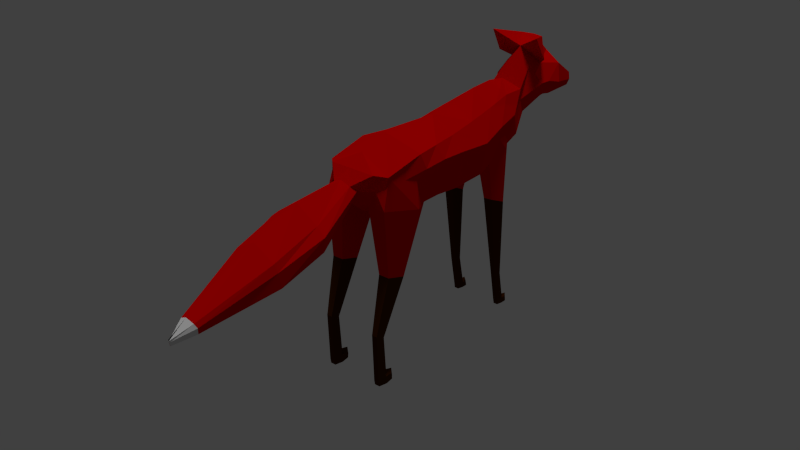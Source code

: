 # Source: wolf_fox4.blend  (saved by Blender 2.75.0; exported with 4.5.12 LTS)
import bpy
from mathutils import Matrix  # noqa: F401  (used for matrix-valued properties, if any)

bpy.ops.wm.read_factory_settings(use_empty=True)
scene = bpy.context.scene
scene.name = 'Scene'

# ---- collections
col_collection_1 = bpy.data.collections.new('Collection 1'); scene.collection.children.link(col_collection_1)
col_collection_2 = bpy.data.collections.new('Collection 2'); scene.collection.children.link(col_collection_2)
col_collection_2.hide_render = True
col_collection_2.hide_viewport = True

# ---- materials (node trees are filled in below, after node groups)
mat_red = bpy.data.materials.new('Red')
mat_red.alpha_threshold = 0.0
mat_red.diffuse_color = (0.8, 0.01654, 0.009349, 1.0)
mat_red.roughness = 0.5
mat_white = bpy.data.materials.new('White')
mat_white.alpha_threshold = 0.0
mat_white.roughness = 0.5
mat_brown = bpy.data.materials.new('Brown')
mat_brown.alpha_threshold = 0.0
mat_brown.roughness = 0.5

# ---- material node trees
mat_red.use_nodes = True; mat_red.node_tree.nodes.clear()
_N = mat_red.node_tree.nodes; _L = mat_red.node_tree.links
n0 = _N.new('ShaderNodeOutputMaterial'); n0.name = 'Material Output'; n0.location = (300, 300)
n1 = _N.new('ShaderNodeBsdfDiffuse'); n1.name = 'Diffuse BSDF'; n1.location = (10, 300)
n1.inputs[0].default_value = (0.6619, 0.0, 0.0, 1.0)
_L.new(n1.outputs[0], n0.inputs[0])
n0.is_active_output = True
mat_white.use_nodes = True; mat_white.node_tree.nodes.clear()
_N = mat_white.node_tree.nodes; _L = mat_white.node_tree.links
n0 = _N.new('ShaderNodeOutputMaterial'); n0.name = 'Material Output'; n0.location = (300, 300)
n1 = _N.new('ShaderNodeBsdfDiffuse'); n1.name = 'Diffuse BSDF'; n1.location = (10, 300)
_L.new(n1.outputs[0], n0.inputs[0])
n0.is_active_output = True
mat_brown.use_nodes = True; mat_brown.node_tree.nodes.clear()
_N = mat_brown.node_tree.nodes; _L = mat_brown.node_tree.links
n0 = _N.new('ShaderNodeOutputMaterial'); n0.name = 'Material Output'; n0.location = (300, 300)
n1 = _N.new('ShaderNodeBsdfDiffuse'); n1.name = 'Diffuse BSDF'; n1.location = (10, 300)
n1.inputs[0].default_value = (0.0578, 0.01428, 0.0, 1.0)
_L.new(n1.outputs[0], n0.inputs[0])
n0.is_active_output = True

# ---- world
world_world = bpy.data.worlds.new('World'); scene.world = world_world
world_world.color = (0.05088, 0.05088, 0.05088)
world_world.use_sun_shadow = False
world_world.sun_shadow_jitter_overblur = 0.0
world_world.cycles.sampling_method = 'MANUAL'
world_world.cycles.sample_map_resolution = 256

# ---- lights
light_point = bpy.data.lights.new('Point', 'POINT')
light_point.transmission_factor = 0.0
light_point.energy = 100.0
light_point.shadow_buffer_clip_start = 0.5
light_point.shadow_soft_size = 0.1
light_point.shadow_maximum_resolution = 0.006
light_point.use_absolute_resolution = True
light_point.cycles.use_multiple_importance_sampling = False
light_sun = bpy.data.lights.new('Sun', 'SUN')
light_sun.transmission_factor = 0.0
light_sun.angle = 0.1993
light_sun.energy = 1.0
light_sun.shadow_buffer_clip_start = 0.5
light_sun.shadow_soft_size = 0.1
light_sun.shadow_cascade_max_distance = 1000.0
light_sun.cycles.use_multiple_importance_sampling = False

# ---- meshes
me_cube_002 = bpy.data.meshes.new('Cube.002')
me_cube_002.from_pydata([(0.0, 8.404, -0.007476), (0.0, 10.9, 0.03116), (0.4857, 8.453, -0.3137), (0.4711, 10.74, -0.2405), (0.7138, 8.451, -0.6078), (0.782, 11.12, -0.6414), (0.6578, 8.118, -1.332), (0.66, 11.17, -1.321), (0.0, 8.382, -1.67), (0.0, 11.44, -1.576), (0.4296, 13.27, -0.1582), (0.0, 13.25, 0.1558), (0.6802, 13.46, -0.5257), (0.5855, 13.44, -1.137), (0.0, 13.39, -1.659), (0.369, 15.55, -0.08524), (0.0, 15.25, 0.1658), (0.5752, 15.69, -0.4731), (0.566, 16.01, -0.9109), (0.0, 16.46, -1.208), (0.3513, 17.55, -0.1155), (0.0, 16.97, 0.08528), (0.3356, 17.69, -0.3621), (0.3457, 18.01, -0.6354), (0.0, 18.07, -0.8317), (0.0, 3.166, 0.07342), (0.6929, 3.878, -0.246), (0.7787, 4.148, -0.5408), (0.6558, 4.448, -1.265), (0.0, 4.111, -1.478), (0.0, 0.877, -0.1155), (0.6722, 0.6032, -0.4137), (0.6312, 0.4595, -0.6641), (0.6327, 0.9566, -1.13), (0.0, 0.8406, -1.279), (0.0, -0.4059, -0.3118), (0.4809, -0.1074, -0.3616), (0.3461, -0.5043, -0.6697), (0.1821, -0.4968, -0.8826), (0.0, -0.5938, -0.9484), (0.0, -1.29, -0.4619), (0.1874, -1.174, -0.5567), (0.2592, -0.727, -0.6571), (0.1874, -0.8121, -0.8601), (0.0, -0.833, -0.9307), (0.0, -5.421, -0.4952), (0.4614, -5.381, -0.8048), (0.6398, -5.383, -0.9585), (0.5833, -5.299, -1.269), (0.0, -5.261, -1.459), (0.0, -14.89, -1.564), (0.1511, -14.81, -1.635), (0.2048, -14.71, -1.71), (0.1511, -14.54, -1.862), (0.0, -14.55, -1.915), (0.0, -16.36, -1.794), (0.0, -16.33, -1.821), (0.0, -16.3, -1.848), (0.0, -16.23, -1.904), (0.0, -16.23, -1.924), (0.2772, 19.03, 0.2631), (0.0, 19.23, 0.6121), (0.5535, 19.31, -0.08452), (0.4843, 19.49, -0.3763), (0.0, 19.88, -0.6587), (0.3863, 22.58, 0.1002), (0.0, 22.94, 0.2912), (0.5429, 21.87, -0.2355), (0.3236, 21.68, -0.5248), (0.0, 21.56, -0.6506), (0.09497, 26.09, -0.4216), (0.0, 26.1, -0.4294), (0.1503, 25.86, -0.5536), (0.1315, 25.6, -0.6676), (0.0, 25.43, -0.7574), (0.0, 21.09, 0.7465), (0.3316, 20.25, 0.2511), (0.4011, 20.4, -0.4237), (0.0, 20.46, -0.6078), (0.5388, 20.41, -0.1145), (0.0, -9.223, -0.8458), (0.0, -8.944, -1.712), (0.5445, -8.963, -1.549), (0.5159, -9.11, -1.251), (0.4419, -9.152, -1.104), (0.5318, 18.34, 0.9241), (0.2448, 20.78, 0.7597), (0.554, 19.44, 0.4134), (0.5716, 4.844, -1.335), (0.5183, 3.998, -0.3423), (0.8446, 3.03, -1.218), (0.6748, 3.455, -0.4055), (0.6854, 0.09444, -1.029), (0.6485, 0.769, -0.4411), (0.3141, 0.09444, -1.029), (0.3141, 0.03361, -0.3475), (0.1549, 3.03, -1.218), (0.1549, 3.053, -0.2898), (0.5716, 2.609, -2.555), (0.7562, 1.805, -2.503), (0.6857, 0.5047, -2.42), (0.4576, 0.5047, -2.42), (0.3871, 1.805, -2.503), (0.5716, 0.4446, -3.691), (0.6634, 0.06369, -3.65), (0.6283, -0.5526, -3.583), (0.5149, -0.5526, -3.583), (0.4799, 0.06369, -3.65), (0.5716, 0.6757, -4.524), (0.6634, 0.2721, -4.561), (0.6283, -0.3809, -4.619), (0.5149, -0.3809, -4.619), (0.4799, 0.2721, -4.561), (0.5716, 0.7653, -4.734), (0.6634, 0.3547, -4.729), (0.6283, -0.3096, -4.723), (0.5149, -0.3096, -4.723), (0.4799, 0.3547, -4.729), (0.5716, 1.251, -4.535), (0.6634, 0.8474, -4.561), (0.4799, 0.8474, -4.561), (0.5716, 1.341, -4.709), (0.6634, 0.93, -4.705), (0.4799, 0.93, -4.705), (0.3175, 16.28, -1.079), (0.5044, 16.08, -0.7419), (0.6178, 14.48, -1.092), (0.4981, 15.62, -0.6849), (0.5325, 12.77, -1.222), (0.6432, 13.09, -0.6754), (0.3109, 12.48, -1.264), (0.3034, 13.12, -0.6914), (0.2233, 14.53, -1.457), (0.2074, 15.25, -0.7975), (0.521, 14.82, -2.319), (0.6724, 14.1, -2.218), (0.5976, 12.96, -2.085), (0.4, 12.98, -2.103), (0.3527, 14.12, -2.248), (0.5289, 14.84, -3.98), (0.6029, 14.48, -3.958), (0.5729, 13.9, -3.931), (0.4804, 13.91, -3.936), (0.4531, 14.48, -3.967), (0.5196, 15.17, -4.638), (0.5965, 14.99, -4.634), (0.5711, 14.4, -4.629), (0.4784, 14.4, -4.631), (0.4466, 14.98, -4.639), (0.5231, 15.33, -4.761), (0.6, 14.97, -4.755), (0.5745, 14.49, -4.751), (0.4818, 14.49, -4.754), (0.45, 14.96, -4.759), (0.5467, 15.66, -4.611), (0.588, 15.43, -4.637), (0.468, 15.42, -4.64), (0.5304, 15.74, -4.747), (0.5997, 15.46, -4.76), (0.4498, 15.45, -4.764), (0.0, 5.853, -0.01201), (0.7499, 6.247, -0.5483), (0.5946, 6.048, -0.2781), (0.5568, 6.501, -1.347), (0.0, 6.137, -1.617)], [], [(0, 2, 3, 1), (2, 4, 5, 3), (4, 6, 7, 5), (6, 8, 9, 7), (162, 26, 27, 161), (9, 14, 13, 7), (13, 18, 17, 12), (5, 12, 10, 3), (3, 10, 11, 1), (7, 13, 12, 5), (18, 23, 22, 17), (10, 15, 16, 11), (14, 19, 18, 13), (12, 17, 15, 10), (23, 63, 62, 22), (15, 20, 21, 16), (19, 24, 23, 18), (17, 22, 20, 15), (27, 32, 33, 28), (160, 25, 26, 162), (161, 27, 28, 163), (163, 28, 29, 164), (32, 37, 38, 33), (25, 30, 31, 26), (28, 33, 34, 29), (26, 31, 32, 27), (36, 41, 42, 37), (30, 35, 36, 31), (33, 38, 39, 34), (31, 36, 37, 32), (43, 48, 49, 44), (37, 42, 43, 38), (35, 40, 41, 36), (38, 43, 44, 39), (82, 53, 54, 81), (41, 46, 47, 42), (42, 47, 48, 43), (40, 45, 46, 41), (53, 58, 59, 54), (84, 51, 52, 83), (83, 52, 53, 82), (80, 50, 51, 84), (55, 59, 58, 57, 56), (51, 56, 57, 52), (52, 57, 58, 53), (50, 55, 56, 51), (76, 65, 66, 75), (24, 64, 63, 23), (22, 62, 60, 20), (20, 60, 61, 21), (68, 73, 72, 67), (78, 69, 68, 77), (79, 67, 65, 76), (77, 68, 67, 79), (70, 72, 73, 74, 71), (65, 70, 71, 66), (69, 74, 73, 68), (67, 72, 70, 65), (63, 77, 79, 62), (62, 79, 76, 60), (64, 78, 77, 63), (76, 87, 85, 61), (45, 80, 84, 46), (47, 83, 82, 48), (46, 84, 83, 47), (48, 82, 81, 49), (60, 76, 61), (85, 87, 86), (75, 86, 87, 76), (61, 85, 86, 75), (88, 89, 91, 90), (90, 91, 93, 92), (92, 93, 95, 94), (91, 89, 97, 95, 93), (96, 97, 89, 88), (94, 95, 97, 96), (92, 94, 101, 100), (101, 102, 107, 106), (94, 96, 102, 101), (90, 92, 100, 99), (96, 88, 98, 102), (88, 90, 99, 98), (107, 103, 108, 112), (99, 100, 105, 104), (102, 98, 103, 107), (100, 101, 106, 105), (98, 99, 104, 103), (111, 112, 117, 116), (105, 106, 111, 110), (103, 104, 109, 108), (106, 107, 112, 111), (104, 105, 110, 109), (113, 114, 115, 116, 117), (109, 110, 115, 114), (114, 113, 121, 122), (110, 111, 116, 115), (113, 117, 123, 121), (120, 118, 121, 123), (118, 119, 122, 121), (117, 112, 120, 123), (112, 108, 118, 120), (108, 109, 119, 118), (109, 114, 122, 119), (124, 125, 127, 126), (126, 127, 129, 128), (128, 129, 131, 130), (127, 125, 133), (132, 133, 125, 124), (130, 131, 133, 132), (130, 132, 138, 137), (138, 134, 139, 143), (126, 128, 136, 135), (132, 124, 134, 138), (124, 126, 135, 134), (128, 130, 137, 136), (142, 143, 148, 147), (136, 137, 142, 141), (134, 135, 140, 139), (137, 138, 143, 142), (135, 136, 141, 140), (148, 144, 154, 156), (140, 141, 146, 145), (143, 139, 144, 148), (141, 142, 147, 146), (139, 140, 145, 144), (149, 150, 151, 152, 153), (146, 147, 152, 151), (145, 150, 158, 155), (147, 148, 153, 152), (145, 146, 151, 150), (156, 154, 157, 159), (154, 155, 158, 157), (144, 145, 155, 154), (153, 148, 156, 159), (149, 153, 159, 157), (150, 149, 157, 158), (6, 163, 164, 8), (4, 161, 163, 6), (0, 160, 162, 2), (2, 162, 161, 4), (131, 129, 127), (127, 133, 131)])
me_cube_002.polygons.foreach_set('material_index', [0, 0, 0, 1, 0, 1, 0, 0, 0, 0, 0, 0, 1, 0, 0, 0, 1, 0, 0, 0, 0, 1, 0, 0, 1, 0, 0, 0, 0, 0, 0, 0, 0, 0, 0, 0, 0, 0, 1, 0, 0, 0, 0, 1, 1, 1, 0, 1, 0, 0, 0, 1, 0, 0, 0, 0, 1, 0, 0, 0, 1, 0, 0, 0, 0, 0, 0, 0, 0, 0, 0, 0, 0, 0, 0, 0, 0, 2, 0, 0, 0, 0, 2, 2, 2, 2, 2, 2, 2, 2, 2, 2, 2, 2, 2, 2, 2, 2, 2, 2, 2, 2, 2, 0, 0, 0, 0, 0, 0, 0, 2, 0, 0, 0, 0, 2, 2, 2, 2, 2, 2, 2, 2, 2, 2, 2, 2, 2, 2, 2, 2, 2, 2, 2, 2, 2, 1, 0, 0, 0, 0, 0])
me_cube_002.materials.append(mat_red)
me_cube_002.materials.append(mat_white)
me_cube_002.materials.append(mat_brown)
me_cube_002.use_remesh_preserve_volume = False
me_cube_002.use_remesh_preserve_attributes = False
me_cube_002.use_mirror_vertex_groups = False
me_cube_002.update()
me_sphere = bpy.data.meshes.new('Sphere')
me_sphere.from_pydata([(-0.1951, 0.0, 0.9808), (-0.3827, 0.0, 0.9239), (-0.5556, 0.0, 0.8315), (-0.7071, 0.0, 0.7071), (-0.8315, 0.0, 0.5556), (-0.9239, 0.0, 0.3827), (-0.9808, 0.0, 0.1951), (-1.0, 0.0, 7.55e-08), (-0.9808, 0.0, -0.1951), (-0.9239, 0.0, -0.3827), (-0.8315, 0.0, -0.5556), (-0.7071, 0.0, -0.7071), (-0.5556, 0.0, -0.8315), (-0.3827, 0.0, -0.9239), (-0.1951, 0.0, -0.9808), (-0.1913, 0.03806, 0.9808), (-0.3753, 0.07466, 0.9239), (-0.5449, 0.1084, 0.8315), (-0.6935, 0.1379, 0.7071), (-0.8155, 0.1622, 0.5556), (-0.9061, 0.1802, 0.3827), (-0.9619, 0.1913, 0.1951), (-0.9808, 0.1951, 7.55e-08), (-0.9619, 0.1913, -0.1951), (-0.9061, 0.1802, -0.3827), (-0.8155, 0.1622, -0.5556), (-0.6935, 0.1379, -0.7071), (-0.5449, 0.1084, -0.8315), (-0.3753, 0.07466, -0.9239), (-0.1913, 0.03806, -0.9808), (-0.1802, 0.07466, 0.9808), (-0.3536, 0.1464, 0.9239), (-0.5133, 0.2126, 0.8315), (-0.6533, 0.2706, 0.7071), (-0.7682, 0.3182, 0.5556), (-0.8536, 0.3536, 0.3827), (-0.9061, 0.3753, 0.1951), (-0.9239, 0.3827, 7.55e-08), (-0.9061, 0.3753, -0.1951), (-0.8536, 0.3536, -0.3827), (-0.7682, 0.3182, -0.5556), (-0.6533, 0.2706, -0.7071), (-0.5133, 0.2126, -0.8315), (-0.3536, 0.1464, -0.9239), (-0.1802, 0.07466, -0.9808), (-0.1622, 0.1084, 0.9808), (-0.3182, 0.2126, 0.9239), (-0.4619, 0.3087, 0.8315), (-0.5879, 0.3928, 0.7071), (-0.6913, 0.4619, 0.5556), (-0.7682, 0.5133, 0.3827), (-0.8155, 0.5449, 0.1951), (-0.8315, 0.5556, 7.55e-08), (-0.8155, 0.5449, -0.1951), (-0.7682, 0.5133, -0.3827), (-0.6913, 0.4619, -0.5556), (-0.5879, 0.3928, -0.7071), (-0.4619, 0.3087, -0.8315), (-0.3182, 0.2126, -0.9239), (-0.1622, 0.1084, -0.9808), (-0.1379, 0.1379, 0.9808), (-0.2706, 0.2706, 0.9239), (-0.3928, 0.3928, 0.8315), (-0.5, 0.5, 0.7071), (-0.5879, 0.5879, 0.5556), (-0.6533, 0.6533, 0.3827), (-0.6935, 0.6935, 0.1951), (-0.7071, 0.7071, 7.55e-08), (-0.6935, 0.6935, -0.1951), (-0.6533, 0.6533, -0.3827), (-0.5879, 0.5879, -0.5556), (-0.5, 0.5, -0.7071), (-0.3928, 0.3928, -0.8315), (-0.2706, 0.2706, -0.9239), (-0.1379, 0.1379, -0.9808), (-0.1084, 0.1622, 0.9808), (-0.2126, 0.3182, 0.9239), (-0.3087, 0.4619, 0.8315), (-0.3928, 0.5879, 0.7071), (-0.4619, 0.6913, 0.5556), (-0.5133, 0.7682, 0.3827), (-0.5449, 0.8155, 0.1951), (-0.5556, 0.8315, 7.55e-08), (-0.5449, 0.8155, -0.1951), (-0.5133, 0.7682, -0.3827), (-0.4619, 0.6913, -0.5556), (-0.3928, 0.5879, -0.7071), (-0.3087, 0.4619, -0.8315), (-0.2126, 0.3182, -0.9239), (-0.1084, 0.1622, -0.9808), (-0.07466, 0.1802, 0.9808), (-0.1464, 0.3536, 0.9239), (-0.2126, 0.5133, 0.8315), (-0.2706, 0.6533, 0.7071), (-0.3182, 0.7682, 0.5556), (-0.3536, 0.8536, 0.3827), (-0.3753, 0.9061, 0.1951), (-0.3827, 0.9239, 7.55e-08), (-0.3753, 0.9061, -0.1951), (-0.3536, 0.8536, -0.3827), (-0.3182, 0.7682, -0.5556), (-0.2706, 0.6533, -0.7071), (-0.2126, 0.5133, -0.8315), (-0.1464, 0.3536, -0.9239), (-0.07466, 0.1802, -0.9808), (-0.03806, 0.1913, 0.9808), (-0.07466, 0.3753, 0.9239), (-0.1084, 0.5449, 0.8315), (-0.1379, 0.6935, 0.7071), (-0.1622, 0.8155, 0.5556), (-0.1802, 0.9061, 0.3827), (-0.1913, 0.9619, 0.1951), (-0.1951, 0.9808, 7.55e-08), (-0.1913, 0.9619, -0.1951), (-0.1802, 0.9061, -0.3827), (-0.1622, 0.8155, -0.5556), (-0.1379, 0.6935, -0.7071), (-0.1084, 0.5449, -0.8315), (-0.07466, 0.3753, -0.9239), (-0.03806, 0.1913, -0.9808), (3.266e-07, 0.1951, 0.9808), (3.192e-07, 0.3827, 0.9239), (3.117e-07, 0.5556, 0.8315), (3.192e-07, 0.7071, 0.7071), (3.341e-07, 0.8315, 0.5556), (2.745e-07, 0.9239, 0.3827), (3.937e-07, 0.9808, 0.1951), (3.788e-07, 1.0, 7.55e-08), (3.937e-07, 0.9808, -0.1951), (2.298e-07, 0.9239, -0.3827), (3.341e-07, 0.8315, -0.5556), (3.192e-07, 0.7071, -0.7071), (3.415e-07, 0.5556, -0.8315), (3.043e-07, 0.3827, -0.9239), (3.08e-07, 0.1951, -0.9808), (0.03806, 0.1913, 0.9808), (0.07466, 0.3753, 0.9239), (0.1084, 0.5449, 0.8315), (0.138, 0.6935, 0.7071), (0.1622, 0.8155, 0.5556), (0.1802, 0.9061, 0.3827), (0.1913, 0.9619, 0.1951), (0.1951, 0.9808, 7.55e-08), (0.1913, 0.9619, -0.1951), (0.1802, 0.9061, -0.3827), (0.1622, 0.8155, -0.5556), (0.138, 0.6935, -0.7071), (0.1084, 0.5449, -0.8315), (0.07466, 0.3753, -0.9239), (0.03806, 0.1913, -0.9808), (0.07466, 0.1802, 0.9808), (0.1464, 0.3536, 0.9239), (0.2126, 0.5133, 0.8315), (0.2706, 0.6533, 0.7071), (0.3182, 0.7682, 0.5556), (0.3536, 0.8536, 0.3827), (0.3753, 0.9061, 0.1951), (0.3827, 0.9239, 7.55e-08), (0.3753, 0.9061, -0.1951), (0.3536, 0.8536, -0.3827), (0.3182, 0.7682, -0.5556), (0.2706, 0.6533, -0.7071), (0.2126, 0.5133, -0.8315), (0.1464, 0.3536, -0.9239), (0.07466, 0.1802, -0.9808), (0.1084, 0.1622, 0.9808), (0.2126, 0.3182, 0.9239), (0.3087, 0.4619, 0.8315), (0.3928, 0.5879, 0.7071), (0.4619, 0.6913, 0.5556), (0.5133, 0.7682, 0.3827), (0.5449, 0.8155, 0.1951), (0.5556, 0.8315, 7.55e-08), (0.5449, 0.8155, -0.1951), (0.5133, 0.7682, -0.3827), (0.4619, 0.6913, -0.5556), (0.3928, 0.5879, -0.7071), (0.3087, 0.4619, -0.8315), (0.2126, 0.3182, -0.9239), (0.1084, 0.1622, -0.9808), (0.138, 0.1379, 0.9808), (0.2706, 0.2706, 0.9239), (0.3928, 0.3928, 0.8315), (0.5, 0.5, 0.7071), (0.5879, 0.5879, 0.5556), (0.6533, 0.6533, 0.3827), (0.6935, 0.6935, 0.1951), (0.7071, 0.7071, 7.55e-08), (0.6935, 0.6935, -0.1951), (0.6533, 0.6533, -0.3827), (0.5879, 0.5879, -0.5556), (0.5, 0.5, -0.7071), (0.3928, 0.3928, -0.8315), (0.2706, 0.2706, -0.9239), (0.138, 0.1379, -0.9808), (0.1622, 0.1084, 0.9808), (0.3182, 0.2126, 0.9239), (0.4619, 0.3087, 0.8315), (0.5879, 0.3928, 0.7071), (0.6913, 0.4619, 0.5556), (0.7682, 0.5133, 0.3827), (0.8155, 0.5449, 0.1951), (0.8315, 0.5556, 7.55e-08), (0.8155, 0.5449, -0.1951), (0.7682, 0.5133, -0.3827), (0.6913, 0.4619, -0.5556), (0.5879, 0.3928, -0.7071), (0.4619, 0.3087, -0.8315), (0.3182, 0.2126, -0.9239), (0.1622, 0.1084, -0.9808), (0.1802, 0.07466, 0.9808), (0.3536, 0.1464, 0.9239), (0.5133, 0.2126, 0.8315), (0.6533, 0.2706, 0.7071), (0.7682, 0.3182, 0.5556), (0.8536, 0.3536, 0.3827), (0.9061, 0.3753, 0.1951), (0.9239, 0.3827, 7.55e-08), (0.9061, 0.3753, -0.1951), (0.8536, 0.3536, -0.3827), (0.7682, 0.3182, -0.5556), (0.6533, 0.2706, -0.7071), (0.5133, 0.2126, -0.8315), (0.3536, 0.1464, -0.9239), (0.1802, 0.07466, -0.9808), (0.1913, 0.03806, 0.9808), (0.3753, 0.07466, 0.9239), (0.5449, 0.1084, 0.8315), (0.6935, 0.1379, 0.7071), (0.8155, 0.1622, 0.5556), (0.9061, 0.1802, 0.3827), (0.9619, 0.1913, 0.1951), (0.9808, 0.1951, 7.55e-08), (0.9619, 0.1913, -0.1951), (0.9061, 0.1802, -0.3827), (0.8155, 0.1622, -0.5556), (0.6935, 0.1379, -0.7071), (0.5449, 0.1084, -0.8315), (0.3753, 0.07466, -0.9239), (0.1913, 0.03806, -0.9808), (0.1951, -7.212e-09, 0.9808), (0.3827, 4.122e-08, 0.9239), (0.5556, 2.632e-08, 0.8315), (0.7071, -2.584e-08, 0.7071), (0.8315, -8.544e-08, 0.5556), (0.9239, 6.357e-08, 0.3827), (0.9808, -8.544e-08, 0.1951), (1.0, -1.003e-07, 7.55e-08), (0.9808, -8.544e-08, -0.1951), (0.9239, 6.357e-08, -0.3827), (0.8315, -8.544e-08, -0.5556), (0.7071, -2.584e-08, -0.7071), (0.5556, -1.094e-08, -0.8315), (0.3827, 3.964e-09, -0.9239), (0.1951, 3.964e-09, -0.9808), (3.258e-07, 0.0, -1.0), (0.1913, -0.03806, 0.9808), (0.3753, -0.07466, 0.9239), (0.5449, -0.1084, 0.8315), (0.6935, -0.1379, 0.7071), (0.8155, -0.1622, 0.5556), (0.9061, -0.1802, 0.3827), (0.9619, -0.1913, 0.1951), (0.9808, -0.1951, 7.55e-08), (0.9619, -0.1913, -0.1951), (0.9061, -0.1802, -0.3827), (0.8155, -0.1622, -0.5556), (0.6935, -0.1379, -0.7071), (0.5449, -0.1084, -0.8315), (0.3753, -0.07466, -0.9239), (0.1913, -0.03806, -0.9808), (0.1802, -0.07466, 0.9808), (0.3536, -0.1464, 0.9239), (0.5133, -0.2126, 0.8315), (0.6533, -0.2706, 0.7071), (0.7682, -0.3182, 0.5556), (0.8536, -0.3536, 0.3827), (0.9061, -0.3753, 0.1951), (0.9239, -0.3827, 7.55e-08), (0.9061, -0.3753, -0.1951), (0.8536, -0.3536, -0.3827), (0.7682, -0.3182, -0.5556), (0.6533, -0.2706, -0.7071), (0.5133, -0.2126, -0.8315), (0.3536, -0.1464, -0.9239), (0.1802, -0.07466, -0.9808), (0.1622, -0.1084, 0.9808), (0.3182, -0.2126, 0.9239), (0.4619, -0.3087, 0.8315), (0.5879, -0.3928, 0.7071), (0.6913, -0.4619, 0.5556), (0.7682, -0.5133, 0.3827), (0.8155, -0.5449, 0.1951), (0.8315, -0.5556, 7.55e-08), (0.8155, -0.5449, -0.1951), (0.7682, -0.5133, -0.3827), (0.6913, -0.4619, -0.5556), (0.5879, -0.3928, -0.7071), (0.4619, -0.3087, -0.8315), (0.3182, -0.2126, -0.9239), (0.1622, -0.1084, -0.9808), (0.138, -0.1379, 0.9808), (0.2706, -0.2706, 0.9239), (0.3928, -0.3928, 0.8315), (0.5, -0.5, 0.7071), (0.5879, -0.5879, 0.5556), (0.6533, -0.6533, 0.3827), (0.6935, -0.6935, 0.1951), (0.7071, -0.7071, 7.55e-08), (0.6935, -0.6935, -0.1951), (0.6533, -0.6533, -0.3827), (0.5879, -0.5879, -0.5556), (0.5, -0.5, -0.7071), (0.3928, -0.3928, -0.8315), (0.2706, -0.2706, -0.9239), (0.1379, -0.1379, -0.9808), (0.1084, -0.1622, 0.9808), (0.2126, -0.3182, 0.9239), (0.3087, -0.4619, 0.8315), (0.3928, -0.5879, 0.7071), (0.4619, -0.6913, 0.5556), (0.5133, -0.7682, 0.3827), (0.5449, -0.8155, 0.1951), (0.5556, -0.8315, 7.55e-08), (0.5449, -0.8155, -0.1951), (0.5133, -0.7682, -0.3827), (0.4619, -0.6913, -0.5556), (0.3928, -0.5879, -0.7071), (0.3087, -0.4619, -0.8315), (0.2126, -0.3182, -0.9239), (0.1084, -0.1622, -0.9808), (0.07466, -0.1802, 0.9808), (0.1464, -0.3536, 0.9239), (0.2126, -0.5133, 0.8315), (0.2706, -0.6533, 0.7071), (0.3182, -0.7682, 0.5556), (0.3536, -0.8536, 0.3827), (0.3753, -0.9061, 0.1951), (0.3827, -0.9239, 7.55e-08), (0.3753, -0.9061, -0.1951), (0.3536, -0.8536, -0.3827), (0.3182, -0.7682, -0.5556), (0.2706, -0.6533, -0.7071), (0.2126, -0.5133, -0.8315), (0.1464, -0.3536, -0.9239), (0.07466, -0.1802, -0.9808), (0.03806, -0.1913, 0.9808), (0.07466, -0.3753, 0.9239), (0.1084, -0.5449, 0.8315), (0.1379, -0.6935, 0.7071), (0.1622, -0.8155, 0.5556), (0.1802, -0.9061, 0.3827), (0.1913, -0.9619, 0.1951), (0.1951, -0.9808, 7.55e-08), (0.1913, -0.9619, -0.1951), (0.1802, -0.9061, -0.3827), (0.1622, -0.8155, -0.5556), (0.1379, -0.6935, -0.7071), (0.1084, -0.5449, -0.8315), (0.07466, -0.3753, -0.9239), (0.03806, -0.1913, -0.9808), (3.117e-07, -0.1951, 0.9808), (2.819e-07, -0.3827, 0.9239), (2.819e-07, -0.5556, 0.8315), (1.851e-07, -0.7071, 0.7071), (1.404e-07, -0.8315, 0.5556), (3.192e-07, -0.9239, 0.3827), (9.567e-08, -0.9808, 0.1951), (1.404e-07, -1.0, 7.55e-08), (9.567e-08, -0.9808, -0.1951), (3.192e-07, -0.9239, -0.3827), (1.404e-07, -0.8315, -0.5556), (1.851e-07, -0.7071, -0.7071), (2.596e-07, -0.5556, -0.8315), (2.521e-07, -0.3827, -0.9239), (3.155e-07, -0.1951, -0.9808), (-0.03806, -0.1913, 0.9808), (-0.07466, -0.3753, 0.9239), (-0.1084, -0.5449, 0.8315), (-0.1379, -0.6935, 0.7071), (-0.1622, -0.8155, 0.5556), (-0.1802, -0.9061, 0.3827), (-0.1913, -0.9619, 0.1951), (-0.1951, -0.9808, 7.55e-08), (-0.1913, -0.9619, -0.1951), (-0.1802, -0.9061, -0.3827), (-0.1622, -0.8155, -0.5556), (-0.1379, -0.6935, -0.7071), (-0.1084, -0.5449, -0.8315), (-0.07466, -0.3753, -0.9239), (-0.03806, -0.1913, -0.9808), (-0.07466, -0.1802, 0.9808), (-0.1464, -0.3536, 0.9239), (-0.2126, -0.5133, 0.8315), (-0.2706, -0.6533, 0.7071), (-0.3182, -0.7682, 0.5556), (-0.3536, -0.8536, 0.3827), (-0.3753, -0.9061, 0.1951), (-0.3827, -0.9239, 7.55e-08), (-0.3753, -0.9061, -0.1951), (-0.3536, -0.8536, -0.3827), (-0.3182, -0.7682, -0.5556), (-0.2706, -0.6533, -0.7071), (-0.2126, -0.5133, -0.8315), (-0.1464, -0.3536, -0.9239), (-0.07466, -0.1802, -0.9808), (-0.1084, -0.1622, 0.9808), (-0.2126, -0.3182, 0.9239), (-0.3087, -0.4619, 0.8315), (-0.3928, -0.5879, 0.7071), (-0.4619, -0.6913, 0.5556), (-0.5133, -0.7682, 0.3827), (-0.5449, -0.8155, 0.1951), (-0.5556, -0.8315, 7.55e-08), (-0.5449, -0.8155, -0.1951), (-0.5133, -0.7682, -0.3827), (-0.4619, -0.6913, -0.5556), (-0.3928, -0.5879, -0.7071), (-0.3087, -0.4619, -0.8315), (-0.2126, -0.3182, -0.9239), (-0.1084, -0.1622, -0.9808), (-0.1379, -0.1379, 0.9808), (-0.2706, -0.2706, 0.9239), (-0.3928, -0.3928, 0.8315), (-0.5, -0.5, 0.7071), (-0.5879, -0.5879, 0.5556), (-0.6533, -0.6533, 0.3827), (-0.6935, -0.6935, 0.1951), (-0.7071, -0.7071, 7.55e-08), (-0.6935, -0.6935, -0.1951), (-0.6533, -0.6533, -0.3827), (-0.5879, -0.5879, -0.5556), (-0.5, -0.5, -0.7071), (-0.3928, -0.3928, -0.8315), (-0.2706, -0.2706, -0.9239), (-0.1379, -0.1379, -0.9808), (-0.1622, -0.1084, 0.9808), (-0.3182, -0.2126, 0.9239), (-0.4619, -0.3087, 0.8315), (-0.5879, -0.3928, 0.7071), (-0.6913, -0.4619, 0.5556), (-0.7682, -0.5133, 0.3827), (-0.8155, -0.5449, 0.1951), (-0.8315, -0.5556, 7.55e-08), (-0.8155, -0.5449, -0.1951), (-0.7682, -0.5133, -0.3827), (-0.6913, -0.4619, -0.5556), (-0.5879, -0.3928, -0.7071), (-0.4619, -0.3087, -0.8315), (-0.3182, -0.2126, -0.9239), (-0.1622, -0.1084, -0.9808), (2.48e-08, -1.247e-07, 1.0), (-0.1802, -0.07466, 0.9808), (-0.3536, -0.1464, 0.9239), (-0.5133, -0.2126, 0.8315), (-0.6533, -0.2706, 0.7071), (-0.7682, -0.3182, 0.5556), (-0.8536, -0.3536, 0.3827), (-0.9061, -0.3753, 0.1951), (-0.9239, -0.3827, 7.55e-08), (-0.9061, -0.3753, -0.1951), (-0.8536, -0.3536, -0.3827), (-0.7682, -0.3182, -0.5556), (-0.6533, -0.2706, -0.7071), (-0.5133, -0.2126, -0.8315), (-0.3536, -0.1464, -0.9239), (-0.1802, -0.07466, -0.9808), (-0.1913, -0.03806, 0.9808), (-0.3753, -0.07466, 0.9239), (-0.5449, -0.1084, 0.8315), (-0.6935, -0.1379, 0.7071), (-0.8155, -0.1622, 0.5556), (-0.9061, -0.1802, 0.3827), (-0.9619, -0.1913, 0.1951), (-0.9808, -0.1951, 7.55e-08), (-0.9619, -0.1913, -0.1951), (-0.9061, -0.1802, -0.3827), (-0.8155, -0.1622, -0.5556), (-0.6935, -0.1379, -0.7071), (-0.5449, -0.1084, -0.8315), (-0.3753, -0.07466, -0.9239), (-0.1913, -0.03806, -0.9808)], [], [(13, 12, 27, 28), (6, 5, 20, 21), (14, 13, 28, 29), (7, 6, 21, 22), (8, 7, 22, 23), (1, 0, 15, 16), (9, 8, 23, 24), (2, 1, 16, 17), (10, 9, 24, 25), (3, 2, 17, 18), (11, 10, 25, 26), (4, 3, 18, 19), (12, 11, 26, 27), (5, 4, 19, 20), (27, 26, 41, 42), (20, 19, 34, 35), (28, 27, 42, 43), (21, 20, 35, 36), (29, 28, 43, 44), (22, 21, 36, 37), (23, 22, 37, 38), (16, 15, 30, 31), (24, 23, 38, 39), (17, 16, 31, 32), (25, 24, 39, 40), (18, 17, 32, 33), (26, 25, 40, 41), (19, 18, 33, 34), (31, 30, 45, 46), (39, 38, 53, 54), (32, 31, 46, 47), (40, 39, 54, 55), (33, 32, 47, 48), (41, 40, 55, 56), (34, 33, 48, 49), (42, 41, 56, 57), (35, 34, 49, 50), (43, 42, 57, 58), (36, 35, 50, 51), (44, 43, 58, 59), (37, 36, 51, 52), (38, 37, 52, 53), (50, 49, 64, 65), (58, 57, 72, 73), (51, 50, 65, 66), (59, 58, 73, 74), (52, 51, 66, 67), (53, 52, 67, 68), (46, 45, 60, 61), (54, 53, 68, 69), (47, 46, 61, 62), (55, 54, 69, 70), (48, 47, 62, 63), (56, 55, 70, 71), (49, 48, 63, 64), (57, 56, 71, 72), (69, 68, 83, 84), (62, 61, 76, 77), (70, 69, 84, 85), (63, 62, 77, 78), (71, 70, 85, 86), (64, 63, 78, 79), (72, 71, 86, 87), (65, 64, 79, 80), (73, 72, 87, 88), (66, 65, 80, 81), (74, 73, 88, 89), (67, 66, 81, 82), (68, 67, 82, 83), (61, 60, 75, 76), (88, 87, 102, 103), (81, 80, 95, 96), (89, 88, 103, 104), (82, 81, 96, 97), (83, 82, 97, 98), (76, 75, 90, 91), (84, 83, 98, 99), (77, 76, 91, 92), (85, 84, 99, 100), (78, 77, 92, 93), (86, 85, 100, 101), (79, 78, 93, 94), (87, 86, 101, 102), (80, 79, 94, 95), (100, 99, 114, 115), (93, 92, 107, 108), (101, 100, 115, 116), (94, 93, 108, 109), (102, 101, 116, 117), (95, 94, 109, 110), (103, 102, 117, 118), (96, 95, 110, 111), (104, 103, 118, 119), (97, 96, 111, 112), (98, 97, 112, 113), (91, 90, 105, 106), (99, 98, 113, 114), (92, 91, 106, 107), (119, 118, 133, 134), (112, 111, 126, 127), (113, 112, 127, 128), (106, 105, 120, 121), (114, 113, 128, 129), (107, 106, 121, 122), (115, 114, 129, 130), (108, 107, 122, 123), (116, 115, 130, 131), (109, 108, 123, 124), (117, 116, 131, 132), (110, 109, 124, 125), (118, 117, 132, 133), (111, 110, 125, 126), (123, 122, 137, 138), (131, 130, 145, 146), (124, 123, 138, 139), (132, 131, 146, 147), (125, 124, 139, 140), (133, 132, 147, 148), (126, 125, 140, 141), (134, 133, 148, 149), (127, 126, 141, 142), (128, 127, 142, 143), (121, 120, 135, 136), (129, 128, 143, 144), (122, 121, 136, 137), (130, 129, 144, 145), (142, 141, 156, 157), (143, 142, 157, 158), (136, 135, 150, 151), (144, 143, 158, 159), (137, 136, 151, 152), (145, 144, 159, 160), (138, 137, 152, 153), (146, 145, 160, 161), (139, 138, 153, 154), (147, 146, 161, 162), (140, 139, 154, 155), (148, 147, 162, 163), (141, 140, 155, 156), (149, 148, 163, 164), (161, 160, 175, 176), (154, 153, 168, 169), (162, 161, 176, 177), (155, 154, 169, 170), (163, 162, 177, 178), (156, 155, 170, 171), (164, 163, 178, 179), (157, 156, 171, 172), (158, 157, 172, 173), (151, 150, 165, 166), (159, 158, 173, 174), (152, 151, 166, 167), (160, 159, 174, 175), (153, 152, 167, 168), (173, 172, 187, 188), (166, 165, 180, 181), (174, 173, 188, 189), (167, 166, 181, 182), (175, 174, 189, 190), (168, 167, 182, 183), (176, 175, 190, 191), (169, 168, 183, 184), (177, 176, 191, 192), (170, 169, 184, 185), (178, 177, 192, 193), (171, 170, 185, 186), (179, 178, 193, 194), (172, 171, 186, 187), (184, 183, 198, 199), (192, 191, 206, 207), (185, 184, 199, 200), (193, 192, 207, 208), (186, 185, 200, 201), (194, 193, 208, 209), (187, 186, 201, 202), (188, 187, 202, 203), (181, 180, 195, 196), (189, 188, 203, 204), (182, 181, 196, 197), (190, 189, 204, 205), (183, 182, 197, 198), (191, 190, 205, 206), (203, 202, 217, 218), (196, 195, 210, 211), (204, 203, 218, 219), (197, 196, 211, 212), (205, 204, 219, 220), (198, 197, 212, 213), (206, 205, 220, 221), (199, 198, 213, 214), (207, 206, 221, 222), (200, 199, 214, 215), (208, 207, 222, 223), (201, 200, 215, 216), (209, 208, 223, 224), (202, 201, 216, 217), (222, 221, 236, 237), (215, 214, 229, 230), (223, 222, 237, 238), (216, 215, 230, 231), (224, 223, 238, 239), (217, 216, 231, 232), (218, 217, 232, 233), (211, 210, 225, 226), (219, 218, 233, 234), (212, 211, 226, 227), (220, 219, 234, 235), (213, 212, 227, 228), (221, 220, 235, 236), (214, 213, 228, 229), (234, 233, 248, 249), (227, 226, 241, 242), (235, 234, 249, 250), (228, 227, 242, 243), (236, 235, 250, 251), (229, 228, 243, 244), (237, 236, 251, 252), (230, 229, 244, 245), (238, 237, 252, 253), (231, 230, 245, 246), (239, 238, 253, 254), (232, 231, 246, 247), (233, 232, 247, 248), (226, 225, 240, 241), (253, 252, 268, 269), (246, 245, 261, 262), (254, 253, 269, 270), (247, 246, 262, 263), (248, 247, 263, 264), (241, 240, 256, 257), (249, 248, 264, 265), (242, 241, 257, 258), (250, 249, 265, 266), (243, 242, 258, 259), (251, 250, 266, 267), (244, 243, 259, 260), (252, 251, 267, 268), (245, 244, 260, 261), (258, 257, 272, 273), (266, 265, 280, 281), (259, 258, 273, 274), (267, 266, 281, 282), (260, 259, 274, 275), (268, 267, 282, 283), (261, 260, 275, 276), (269, 268, 283, 284), (262, 261, 276, 277), (270, 269, 284, 285), (263, 262, 277, 278), (264, 263, 278, 279), (257, 256, 271, 272), (265, 264, 279, 280), (277, 276, 291, 292), (285, 284, 299, 300), (278, 277, 292, 293), (279, 278, 293, 294), (272, 271, 286, 287), (280, 279, 294, 295), (273, 272, 287, 288), (281, 280, 295, 296), (274, 273, 288, 289), (282, 281, 296, 297), (275, 274, 289, 290), (283, 282, 297, 298), (276, 275, 290, 291), (284, 283, 298, 299), (296, 295, 310, 311), (289, 288, 303, 304), (297, 296, 311, 312), (290, 289, 304, 305), (298, 297, 312, 313), (291, 290, 305, 306), (299, 298, 313, 314), (292, 291, 306, 307), (300, 299, 314, 315), (293, 292, 307, 308), (294, 293, 308, 309), (287, 286, 301, 302), (295, 294, 309, 310), (288, 287, 302, 303), (315, 314, 329, 330), (308, 307, 322, 323), (309, 308, 323, 324), (302, 301, 316, 317), (310, 309, 324, 325), (303, 302, 317, 318), (311, 310, 325, 326), (304, 303, 318, 319), (312, 311, 326, 327), (305, 304, 319, 320), (313, 312, 327, 328), (306, 305, 320, 321), (314, 313, 328, 329), (307, 306, 321, 322), (319, 318, 333, 334), (327, 326, 341, 342), (320, 319, 334, 335), (328, 327, 342, 343), (321, 320, 335, 336), (329, 328, 343, 344), (322, 321, 336, 337), (330, 329, 344, 345), (323, 322, 337, 338), (324, 323, 338, 339), (317, 316, 331, 332), (325, 324, 339, 340), (318, 317, 332, 333), (326, 325, 340, 341), (338, 337, 352, 353), (339, 338, 353, 354), (332, 331, 346, 347), (340, 339, 354, 355), (333, 332, 347, 348), (341, 340, 355, 356), (334, 333, 348, 349), (342, 341, 356, 357), (335, 334, 349, 350), (343, 342, 357, 358), (336, 335, 350, 351), (344, 343, 358, 359), (337, 336, 351, 352), (345, 344, 359, 360), (357, 356, 371, 372), (350, 349, 364, 365), (358, 357, 372, 373), (351, 350, 365, 366), (359, 358, 373, 374), (352, 351, 366, 367), (360, 359, 374, 375), (353, 352, 367, 368), (354, 353, 368, 369), (347, 346, 361, 362), (355, 354, 369, 370), (348, 347, 362, 363), (356, 355, 370, 371), (349, 348, 363, 364), (369, 368, 383, 384), (362, 361, 376, 377), (370, 369, 384, 385), (363, 362, 377, 378), (371, 370, 385, 386), (364, 363, 378, 379), (372, 371, 386, 387), (365, 364, 379, 380), (373, 372, 387, 388), (366, 365, 380, 381), (374, 373, 388, 389), (367, 366, 381, 382), (375, 374, 389, 390), (368, 367, 382, 383), (388, 387, 402, 403), (381, 380, 395, 396), (389, 388, 403, 404), (382, 381, 396, 397), (390, 389, 404, 405), (383, 382, 397, 398), (384, 383, 398, 399), (377, 376, 391, 392), (385, 384, 399, 400), (378, 377, 392, 393), (386, 385, 400, 401), (379, 378, 393, 394), (387, 386, 401, 402), (380, 379, 394, 395), (392, 391, 406, 407), (400, 399, 414, 415), (393, 392, 407, 408), (401, 400, 415, 416), (394, 393, 408, 409), (402, 401, 416, 417), (395, 394, 409, 410), (403, 402, 417, 418), (396, 395, 410, 411), (404, 403, 418, 419), (397, 396, 411, 412), (405, 404, 419, 420), (398, 397, 412, 413), (399, 398, 413, 414), (411, 410, 425, 426), (419, 418, 433, 434), (412, 411, 426, 427), (420, 419, 434, 435), (413, 412, 427, 428), (414, 413, 428, 429), (407, 406, 421, 422), (415, 414, 429, 430), (408, 407, 422, 423), (416, 415, 430, 431), (409, 408, 423, 424), (417, 416, 431, 432), (410, 409, 424, 425), (418, 417, 432, 433), (430, 429, 444, 445), (423, 422, 437, 438), (431, 430, 445, 446), (424, 423, 438, 439), (432, 431, 446, 447), (425, 424, 439, 440), (433, 432, 447, 448), (426, 425, 440, 441), (434, 433, 448, 449), (427, 426, 441, 442), (435, 434, 449, 450), (428, 427, 442, 443), (429, 428, 443, 444), (422, 421, 436, 437), (449, 448, 464, 465), (442, 441, 457, 458), (450, 449, 465, 466), (443, 442, 458, 459), (444, 443, 459, 460), (437, 436, 452, 453), (445, 444, 460, 461), (438, 437, 453, 454), (446, 445, 461, 462), (439, 438, 454, 455), (447, 446, 462, 463), (440, 439, 455, 456), (448, 447, 463, 464), (441, 440, 456, 457), (454, 453, 468, 469), (462, 461, 476, 477), (455, 454, 469, 470), (463, 462, 477, 478), (456, 455, 470, 471), (464, 463, 478, 479), (457, 456, 471, 472), (465, 464, 479, 480), (458, 457, 472, 473), (466, 465, 480, 481), (459, 458, 473, 474), (460, 459, 474, 475), (453, 452, 467, 468), (461, 460, 475, 476), (0, 451, 15), (255, 14, 29), (15, 451, 30), (255, 29, 44), (30, 451, 45), (255, 44, 59), (45, 451, 60), (255, 59, 74), (60, 451, 75), (255, 74, 89), (75, 451, 90), (255, 89, 104), (90, 451, 105), (255, 104, 119), (105, 451, 120), (255, 119, 134), (120, 451, 135), (255, 134, 149), (135, 451, 150), (255, 149, 164), (150, 451, 165), (255, 164, 179), (165, 451, 180), (255, 179, 194), (180, 451, 195), (255, 194, 209), (195, 451, 210), (255, 209, 224), (210, 451, 225), (255, 224, 239), (225, 451, 240), (255, 239, 254), (240, 451, 256), (255, 254, 270), (256, 451, 271), (255, 270, 285), (271, 451, 286), (255, 285, 300), (286, 451, 301), (255, 300, 315), (301, 451, 316), (255, 315, 330), (316, 451, 331), (255, 330, 345), (331, 451, 346), (255, 345, 360), (346, 451, 361), (255, 360, 375), (255, 375, 390), (361, 451, 376), (376, 451, 391), (255, 390, 405), (391, 451, 406), (255, 405, 420), (406, 451, 421), (255, 420, 435), (421, 451, 436), (255, 435, 450), (436, 451, 452), (255, 450, 466), (452, 451, 467), (255, 466, 481), (473, 472, 5, 6), (481, 480, 13, 14), (474, 473, 6, 7), (467, 451, 0), (255, 481, 14), (475, 474, 7, 8), (468, 467, 0, 1), (476, 475, 8, 9), (469, 468, 1, 2), (477, 476, 9, 10), (470, 469, 2, 3), (478, 477, 10, 11), (471, 470, 3, 4), (479, 478, 11, 12), (472, 471, 4, 5), (480, 479, 12, 13)])
me_sphere.use_remesh_preserve_volume = False
me_sphere.use_remesh_preserve_attributes = False
me_sphere.use_mirror_vertex_groups = False
me_sphere.update()
me_circle = bpy.data.meshes.new('Circle')
me_circle.from_pydata([(0.0, 1.626, 0.0), (-0.1951, 1.595, 0.0), (-0.3827, 1.502, 0.0), (-0.5556, 1.352, 0.0), (-0.7071, 1.15, 0.0), (-0.8315, 0.9033, 0.0), (-0.9239, 0.6222, 0.0), (-0.9808, 0.3172, 0.0), (-1.0, -6.087e-08, 0.0), (-0.9808, -0.3172, 0.0), (-0.9239, -0.6222, 0.0), (-0.8315, -0.9033, 0.0), (-0.7071, -1.15, 0.0), (-0.5556, -1.352, 0.0), (-0.3827, -1.502, 0.0), (-0.1951, -1.595, 0.0), (3.258e-07, -1.626, 0.0), (0.1951, -1.595, 0.0), (0.3827, -1.502, 0.0), (0.5556, -1.352, 0.0), (0.7071, -1.15, 0.0), (0.8315, -0.9033, 0.0), (0.9239, -0.6222, 0.0), (0.9808, -0.3172, 0.0), (1.0, 1.386e-06, 0.0), (0.9808, 0.3172, 0.0), (0.9239, 0.6222, 0.0), (0.8315, 0.9033, 0.0), (0.7071, 1.15, 0.0), (0.5556, 1.352, 0.0), (0.3827, 1.502, 0.0), (0.1951, 1.595, 0.0), (0.0, 1.626, 0.0), (-0.1951, 1.595, 0.0), (-0.3827, 1.502, 0.0), (-0.5556, 1.352, 0.0), (-0.7071, 1.15, 0.0), (-0.8315, 0.9033, 0.0), (-0.9239, 0.6222, 0.0), (-0.9808, 0.3172, 0.0), (-1.0, -6.087e-08, 0.0), (-0.9808, -0.3172, 0.0), (-0.9239, -0.6222, 0.0), (-0.8315, -0.9033, 0.0), (-0.7071, -1.15, 0.0), (-0.5556, -1.352, 0.0), (-0.3827, -1.502, 0.0), (-0.1951, -1.595, 0.0), (3.258e-07, -1.626, 0.0), (0.1951, -1.595, 0.0), (0.3827, -1.502, 0.0), (0.5556, -1.352, 0.0), (0.7071, -1.15, 0.0), (0.8315, -0.9033, 0.0), (0.9239, -0.6222, 0.0), (0.9808, -0.3172, 0.0), (1.0, 1.386e-06, 0.0), (0.9808, 0.3172, 0.0), (0.9239, 0.6222, 0.0), (0.8315, 0.9033, 0.0), (0.7071, 1.15, 0.0), (0.5556, 1.352, 0.0), (0.3827, 1.502, 0.0), (0.1951, 1.595, 0.0), (0.0, 1.626, 0.0), (-0.1951, 1.595, 0.0), (-0.3827, 1.502, 0.0), (-0.5556, 1.352, 0.0), (-0.7071, 1.15, 0.0), (-0.8315, 0.9033, 0.0), (-0.9239, 0.6222, 0.0), (-0.9808, 0.3172, 0.0), (-1.0, -6.087e-08, 0.0), (-0.9808, -0.3172, 0.0), (-0.9239, -0.6222, 0.0), (-0.8315, -0.9033, 0.0), (-0.7071, -1.15, 0.0), (-0.5556, -1.352, 0.0), (-0.3827, -1.502, 0.0), (-0.1951, -1.595, 0.0), (3.258e-07, -1.626, 0.0), (0.1951, -1.595, 0.0), (0.3827, -1.502, 0.0), (0.5556, -1.352, 0.0), (0.7071, -1.15, 0.0), (0.8315, -0.9033, 0.0), (0.9239, -0.6222, 0.0), (0.9808, -0.3172, 0.0), (1.0, 1.386e-06, 0.0), (0.9808, 0.3172, 0.0), (0.9239, 0.6222, 0.0), (0.8315, 0.9033, 0.0), (0.7071, 1.15, 0.0), (0.5556, 1.352, 0.0), (0.3827, 1.502, 0.0), (0.1951, 1.595, 0.0), (-1.731e-08, 1.389, 0.0), (-0.1667, 1.362, 0.0), (-0.3269, 1.283, 0.0), (-0.4746, 1.155, 0.0), (-0.604, 0.9821, 0.0), (-0.7103, 0.7717, 0.0), (-0.7892, 0.5315, 0.0), (-0.8378, 0.271, 0.0), (-0.8543, -1.122e-08, 0.0), (-0.8378, -0.271, 0.0), (-0.7892, -0.5315, 0.0), (-0.7103, -0.7717, 0.0), (-0.604, -0.9821, 0.0), (-0.4746, -1.155, 0.0), (-0.3269, -1.283, 0.0), (-0.1667, -1.362, 0.0), (2.61e-07, -1.389, 0.0), (0.1667, -1.362, 0.0), (0.3269, -1.283, 0.0), (0.4746, -1.155, 0.0), (0.604, -0.9821, 0.0), (0.7103, -0.7716, 0.0), (0.7892, -0.5315, 0.0), (0.8378, -0.271, 0.0), (0.8543, 1.225e-06, 0.0), (0.8378, 0.271, 0.0), (0.7892, 0.5315, 0.0), (0.7103, 0.7717, 0.0), (0.604, 0.9821, 0.0), (0.4746, 1.155, 0.0), (0.3269, 1.283, 0.0), (0.1667, 1.362, 0.0)], [], [(26, 25, 57, 58), (13, 12, 44, 45), (27, 26, 58, 59), (14, 13, 45, 46), (1, 0, 32, 33), (28, 27, 59, 60), (15, 14, 46, 47), (2, 1, 33, 34), (29, 28, 60, 61), (16, 15, 47, 48), (3, 2, 34, 35), (30, 29, 61, 62), (17, 16, 48, 49), (4, 3, 35, 36), (31, 30, 62, 63), (18, 17, 49, 50), (5, 4, 36, 37), (0, 31, 63, 32), (19, 18, 50, 51), (6, 5, 37, 38), (20, 19, 51, 52), (7, 6, 38, 39), (21, 20, 52, 53), (8, 7, 39, 40), (22, 21, 53, 54), (9, 8, 40, 41), (23, 22, 54, 55), (10, 9, 41, 42), (24, 23, 55, 56), (11, 10, 42, 43), (25, 24, 56, 57), (12, 11, 43, 44), (53, 52, 84, 85), (40, 39, 71, 72), (54, 53, 85, 86), (41, 40, 72, 73), (55, 54, 86, 87), (42, 41, 73, 74), (56, 55, 87, 88), (43, 42, 74, 75), (57, 56, 88, 89), (44, 43, 75, 76), (58, 57, 89, 90), (45, 44, 76, 77), (59, 58, 90, 91), (46, 45, 77, 78), (33, 32, 64, 65), (60, 59, 91, 92), (47, 46, 78, 79), (34, 33, 65, 66), (61, 60, 92, 93), (48, 47, 79, 80), (35, 34, 66, 67), (62, 61, 93, 94), (49, 48, 80, 81), (36, 35, 67, 68), (63, 62, 94, 95), (50, 49, 81, 82), (37, 36, 68, 69), (32, 63, 95, 64), (51, 50, 82, 83), (38, 37, 69, 70), (52, 51, 83, 84), (39, 38, 70, 71), (88, 87, 119, 120), (75, 74, 106, 107), (89, 88, 120, 121), (76, 75, 107, 108), (90, 89, 121, 122), (77, 76, 108, 109), (91, 90, 122, 123), (78, 77, 109, 110), (65, 64, 96, 97), (92, 91, 123, 124), (79, 78, 110, 111), (66, 65, 97, 98), (93, 92, 124, 125), (80, 79, 111, 112), (67, 66, 98, 99), (94, 93, 125, 126), (81, 80, 112, 113), (68, 67, 99, 100), (95, 94, 126, 127), (82, 81, 113, 114), (69, 68, 100, 101), (64, 95, 127, 96), (83, 82, 114, 115), (70, 69, 101, 102), (84, 83, 115, 116), (71, 70, 102, 103), (85, 84, 116, 117), (72, 71, 103, 104), (86, 85, 117, 118), (73, 72, 104, 105), (87, 86, 118, 119), (74, 73, 105, 106)])
me_circle.use_remesh_preserve_volume = False
me_circle.use_remesh_preserve_attributes = False
me_circle.use_mirror_vertex_groups = False
me_circle.update()
arm_armature = bpy.data.armatures.new('Armature')  # bones are not reproduced

# ---- objects
ob_armature = bpy.data.objects.new('Armature', arm_armature)
ob_cube = bpy.data.objects.new('Cube', me_cube_002)
ob_point = bpy.data.objects.new('Point', light_point)
ob_sun = bpy.data.objects.new('Sun', light_sun)
ob_sphere = bpy.data.objects.new('Sphere', me_sphere)
ob_circle = bpy.data.objects.new('Circle', me_circle)

# ---- transforms, parenting, visibility, modifiers, constraints
ob_armature.location = (0.0, 0.0, 3.423)
ob_armature.show_in_front = True
ob_armature.lineart.crease_threshold = 0.0
ob_cube.parent = ob_armature
ob_cube.matrix_parent_inverse = Matrix(((1.0, 0.0, 0.0, -0.0), (0.0, 1.0, 0.0, -0.0), (0.0, 0.0, 1.0, -3.423), (0.0, 0.0, 0.0, 1.0)))
ob_cube.location = (0.0005962, -2.3, 4.734)
ob_cube.scale = (1.0, 0.2673, 1.0)
ob_cube.lineart.crease_threshold = 0.0
_vg = ob_cube.vertex_groups.new(name='Control')
_vg = ob_cube.vertex_groups.new(name='Butt')
for _i, _w in zip([0, 4, 6, 8, 9, 25, 26, 27, 28, 29, 30, 31, 32, 33, 34, 35, 36, 37, 38, 39, 40, 41, 42, 43, 44, 46, 47, 48, 49, 88, 90, 91, 92, 93, 94, 95, 97, 160, 161, 162, 163, 164], [0.004934, 0.006542, 0.05671, 0.09104, 0.002386, 0.7342, 0.4074, 0.333, 0.3051, 0.5616, 0.8471, 0.6899, 0.6878, 0.2754, 0.7488, 0.7611, 0.7658, 0.7739, 0.8371, 0.888, 0.21, 0.3528, 0.7029, 0.8315, 0.8515, 0.005768, 0.006299, 0.02361, 0.03771, 0.06975, 0.1313, 0.06665, 0.291, 0.5944, 0.2788, 0.7028, 0.08895, 0.1349, 0.1016, 0.1088, 0.1308, 0.2341]): _vg.add([_i], _w, 'REPLACE')
_vg = ob_cube.vertex_groups.new(name='UpperLeg.R')
for _i, _w in zip([26, 27, 28, 29, 31, 32, 33, 34, 36, 37, 38, 39, 88, 89, 90, 91, 92, 93, 94, 95, 96, 97, 98, 99, 100, 101, 102, 161, 163, 164], [0.08082, 0.1158, 0.169, 0.08609, 0.1224, 0.1824, 0.6341, 0.1569, 0.06286, 0.05166, 0.06882, 0.002557, 0.805, 0.9662, 0.667, 0.9148, 0.5691, 0.3668, 0.6299, 0.273, 0.9748, 0.9039, 0.5009, 0.06323, 0.152, 0.8155, 0.9327, 0.01752, 0.05175, 0.04242]): _vg.add([_i], _w, 'REPLACE')
_vg = ob_cube.vertex_groups.new(name='MidLeg.R')
for _i, _w in zip([88, 90, 92, 93, 94, 98, 99, 100, 101, 102, 103, 104, 105, 106, 107], [0.125, 0.2015, 0.1399, 0.02741, 0.09125, 0.4961, 0.935, 0.8443, 0.1796, 0.06603, 0.2785, 0.9352, 0.9885, 0.9871, 0.9397]): _vg.add([_i], _w, 'REPLACE')
_vg = ob_cube.vertex_groups.new(name='LowerLeg.R')
for _i, _w in zip([103, 104, 107, 108, 109, 110, 111, 112, 114, 115, 116, 117], [0.7082, 0.06218, 0.05538, 0.01549, 0.08565, 0.907, 0.8631, 0.09498, 0.05431, 0.5253, 0.5155, 0.094]): _vg.add([_i], _w, 'REPLACE')
_vg = ob_cube.vertex_groups.new(name='TailFront')
for _i, _w in zip([30, 31, 32, 35, 36, 37, 38, 39, 40, 41, 42, 43, 44, 45, 46, 47, 48, 49, 80, 81, 82, 83, 84], [0.05844, 0.06477, 0.05214, 0.2017, 0.1073, 0.151, 0.07625, 0.06685, 0.7747, 0.6259, 0.2669, 0.1338, 0.1136, 0.9021, 0.8901, 0.883, 0.8584, 0.8567, 0.07234, 0.06568, 0.07212, 0.06646, 0.06508]): _vg.add([_i], _w, 'REPLACE')
_vg = ob_cube.vertex_groups.new(name='TailEnd')
for _i, _w in zip([45, 46, 47, 48, 49, 50, 51, 52, 53, 54, 55, 56, 57, 58, 59, 80, 81, 82, 83, 84], [0.07671, 0.08085, 0.08775, 0.1036, 0.09801, 0.9988, 0.9989, 0.9986, 0.9982, 0.9987, 0.9999, 0.9999, 0.9999, 0.9999, 0.9999, 0.9258, 0.9309, 0.9246, 0.931, 0.9326]): _vg.add([_i], _w, 'REPLACE')
_vg = ob_cube.vertex_groups.new(name='Stomach')
for _i, _w in zip([0, 1, 2, 3, 4, 5, 6, 7, 8, 9, 10, 11, 12, 13, 14, 18, 19, 25, 26, 27, 28, 29, 30, 31, 32, 33, 34, 36, 160, 161, 162, 163, 164], [0.8094, 0.171, 0.8154, 0.1825, 0.7973, 0.2354, 0.7588, 0.4235, 0.6396, 0.2811, 0.04519, 0.04438, 0.1087, 0.1954, 0.1386, 0.0641, 0.0327, 0.2177, 0.463, 0.5004, 0.468, 0.3019, 0.07029, 0.1151, 0.07199, 0.06768, 0.06419, 0.05939, 0.8197, 0.8088, 0.8222, 0.7301, 0.6126]): _vg.add([_i], _w, 'REPLACE')
_vg = ob_cube.vertex_groups.new(name='Chest')
for _i, _w in zip([0, 1, 2, 3, 4, 5, 6, 7, 8, 9, 10, 11, 12, 13, 14, 15, 16, 17, 18, 19, 20, 21, 22, 23, 24, 27, 28, 29, 60, 61, 62, 63, 64, 69, 77, 78, 79, 160, 161, 162, 163, 164], [0.1552, 0.8053, 0.1488, 0.7846, 0.1472, 0.6757, 0.1298, 0.4558, 0.1676, 0.4435, 0.862, 0.9023, 0.589, 0.4225, 0.2608, 0.7758, 0.8763, 0.2587, 0.3085, 0.2063, 0.299, 0.7465, 0.4211, 0.4199, 0.3798, 0.007454, 0.02578, 0.01202, 0.05638, 0.005688, 0.08785, 0.13, 0.1438, 0.02144, 0.06719, 0.0962, 0.03145, 0.01231, 0.04039, 0.02294, 0.06545, 0.0724]): _vg.add([_i], _w, 'REPLACE')
_vg = ob_cube.vertex_groups.new(name='Neck')
for _i, _w in zip([12, 13, 14, 15, 16, 17, 18, 19, 20, 21, 22, 23, 24, 60, 61, 62, 63, 64, 65, 66, 67, 68, 69, 75, 76, 77, 78, 79, 85, 86, 87], [0.03014, 0.05651, 0.02459, 0.0835, 0.05707, 0.08049, 0.1472, 0.1368, 0.6393, 0.1845, 0.5087, 0.4671, 0.4168, 0.693, 0.4786, 0.6016, 0.5397, 0.4361, 0.02542, 0.04716, 0.07552, 0.08688, 0.1186, 0.376, 0.1759, 0.2706, 0.3013, 0.2398, 0.3832, 0.3638, 0.2578]): _vg.add([_i], _w, 'REPLACE')
_vg = ob_cube.vertex_groups.new(name='Head')
for _i, _w in zip([20, 21, 22, 23, 24, 60, 61, 62, 63, 64, 65, 66, 67, 68, 69, 70, 71, 72, 73, 74, 75, 76, 77, 78, 79, 85, 86, 87], [0.01651, 0.05059, 0.003258, 0.04298, 0.07063, 0.2458, 0.4931, 0.3017, 0.3124, 0.3748, 0.9567, 0.949, 0.9063, 0.885, 0.8355, 0.9984, 0.9984, 0.9965, 0.9935, 0.9874, 0.6169, 0.8087, 0.6496, 0.5734, 0.714, 0.5949, 0.6228, 0.7246]): _vg.add([_i], _w, 'REPLACE')
_vg = ob_cube.vertex_groups.new(name='Foreleg.R')
for _i, _w in zip([5, 10, 12, 13, 14, 15, 16, 17, 18, 19, 22, 23, 124, 125, 126, 127, 128, 129, 130, 131, 132, 133, 134, 135, 136, 137, 138], [0.03033, 0.05141, 0.1837, 0.119, 0.02516, 0.1134, 0.02298, 0.5898, 0.2718, 0.07953, 0.01974, 0.009215, 1.023, 1.007, 0.9301, 0.9973, 0.9834, 0.9875, 1.018, 0.9976, 0.9782, 0.9996, 0.001811, 0.04041, 0.7913, 0.78, 0.08913]): _vg.add([_i], _w, 'REPLACE')
_vg = ob_cube.vertex_groups.new(name='Arm.R')
for _i, _w in zip([126, 134, 135, 136, 137, 138], [0.07047, 0.9599, 0.9522, 0.2169, 0.2263, 0.9045]): _vg.add([_i], _w, 'REPLACE')
_vg = ob_cube.vertex_groups.new(name='Wrist.R')
for _i, _w in zip([139, 140, 141, 142, 143, 145, 146, 147, 148, 150, 151, 152, 153], [0.9926, 0.9985, 0.9964, 0.9995, 0.9969, 0.1016, 0.9074, 0.9021, 0.07315, 0.07579, 0.4907, 0.4871, 0.07493]): _vg.add([_i], _w, 'REPLACE')
_vg = ob_cube.vertex_groups.new(name='Foreleg.L')
for _i, _w in zip([5, 7, 8, 9, 12, 13, 14, 17, 18, 19, 23, 24, 64], [0.002818, 0.06442, 0.06398, 0.1997, 0.06893, 0.1892, 0.5067, 0.03115, 0.188, 0.5115, 0.01048, 0.09946, 0.0153]): _vg.add([_i], _w, 'REPLACE')
_vg = ob_cube.vertex_groups.new(name='Arm.L')
_vg = ob_cube.vertex_groups.new(name='Wrist.L')
_vg = ob_cube.vertex_groups.new(name='UpperLeg.L')
_vg = ob_cube.vertex_groups.new(name='MidLeg.L')
_vg = ob_cube.vertex_groups.new(name='LowerLeg.L')
_vg = ob_cube.vertex_groups.new(name='Foot.R')
for _i, _w in zip([108, 109, 110, 111, 112, 113, 114, 115, 116, 117, 118, 119, 120, 121, 122, 123], [0.9637, 0.9094, 0.09218, 0.1357, 0.8976, 0.9983, 0.9453, 0.4745, 0.4842, 0.9051, 1.0, 0.9871, 0.9751, 1.002, 0.9904, 0.9887]): _vg.add([_i], _w, 'REPLACE')
_vg = ob_cube.vertex_groups.new(name='Foot.L')
_vg = ob_cube.vertex_groups.new(name='Hand.R')
for _i, _w in zip([144, 145, 146, 147, 148, 149, 150, 151, 152, 153, 154, 155, 156, 157, 158, 159], [0.9803, 0.8984, 0.0926, 0.09784, 0.9269, 0.9987, 0.9242, 0.5093, 0.5129, 0.9251, 1.003, 0.9883, 0.9879, 1.002, 0.9837, 0.993]): _vg.add([_i], _w, 'REPLACE')
_vg = ob_cube.vertex_groups.new(name='Hand.L')
_m = ob_cube.modifiers.new('Mirror', 'MIRROR')
_m.use_clip = True
_m = ob_cube.modifiers.new('Armature', 'ARMATURE')
_m.object = ob_armature
ob_point.location = (0.934, 7.987, 10.43)
ob_point.lineart.crease_threshold = 0.0
ob_sun.location = (10.78, 5.389, 12.49)
ob_sun.lineart.crease_threshold = 0.0
ob_sphere.location = (0.0, 2.755, 0.0)
ob_sphere.scale = (0.2084, 0.2084, 0.2084)
ob_sphere.lineart.crease_threshold = 0.0
ob_circle.location = (0.0, 0.0, 0.0)
ob_circle.scale = (1.508, 1.508, 1.508)
ob_circle.lineart.crease_threshold = 0.0

# ---- collection membership
col_collection_1.objects.link(ob_armature)
col_collection_1.objects.link(ob_cube)
col_collection_1.objects.link(ob_point)
col_collection_1.objects.link(ob_sun)
col_collection_2.objects.link(ob_sphere)
col_collection_2.objects.link(ob_circle)

# ---- scene / render settings (as saved in the file)
scene.frame_start = 1; scene.frame_end = 250; scene.frame_set(1)
scene.render.engine = 'CYCLES'
scene.render.resolution_percentage = 50
scene.render.dither_intensity = 0.0
scene.cycles.use_denoising = False
scene.cycles.samples = 10
scene.cycles.sampling_pattern = 'TABULATED_SOBOL'
scene.cycles.light_sampling_threshold = 0.0
scene.cycles.use_adaptive_sampling = False
scene.cycles.use_light_tree = False
scene.cycles.blur_glossy = 0.0
scene.cycles.pixel_filter_type = 'GAUSSIAN'
scene.cycles.sample_clamp_indirect = 0.0
scene.view_settings.view_transform = 'Standard'
bpy.context.view_layer.update()

# ---- added for rendering (the .blend has no active camera): camera
cam_auto = bpy.data.cameras.new('AutoCamera')
cam_auto.lens = 50.0
cam_auto.sensor_width = 36.0
cam_auto.clip_end = 1000.0
ob_auto_camera = bpy.data.objects.new('AutoCamera', cam_auto)
scene.collection.objects.link(ob_auto_camera)
ob_auto_camera.location = (12.1382, -15.5795, 12.4451)
ob_auto_camera.rotation_euler = (1.09748, -7.21219e-08, 0.694738)
scene.camera = ob_auto_camera
bpy.context.view_layer.update()
